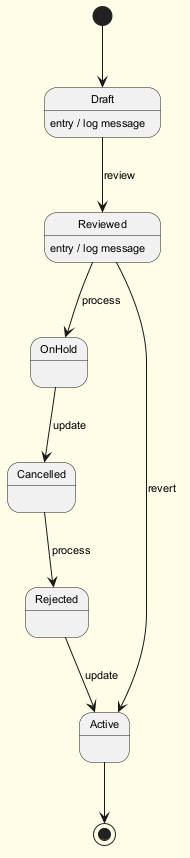

The diagram above was rendered by PlantUML. Its source (embedded in the PNG):
@startuml
skinparam backgroundColor #FFFDE7
skinparam classBackgroundColor #FFF9C4
skinparam classBorderColor #F57F17
skinparam defaultFontSize 11
[*] --> Draft
Draft --> Reviewed : review
Draft : entry / log message
Reviewed --> OnHold : process
Reviewed : entry / log message
OnHold --> Cancelled : update
Cancelled --> Rejected : process
Rejected --> Active : update
Reviewed --> Active : revert
Active --> [*]
@enduml